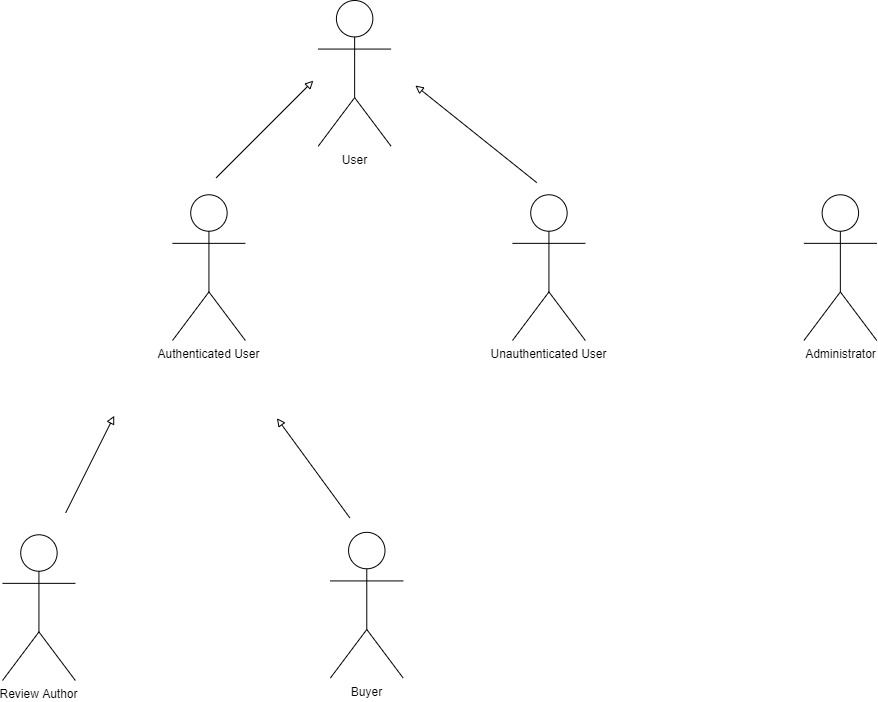

The diagram above was exported from draw.io. Its source (the exported page's mxGraphModel, read from the mxfile embedded in the PNG):
<mxGraphModel dx="1847" dy="548" grid="1" gridSize="10" guides="1" tooltips="1" connect="1" arrows="1" fold="1" page="1" pageScale="1" pageWidth="850" pageHeight="1100" math="0" shadow="0">
  <root>
    <mxCell id="0" />
    <mxCell id="1" parent="0" />
    <mxCell id="hPXaGZ-shEMqbO4TQvQO-1" value="" style="group;fontColor=default;" vertex="1" connectable="0" parent="1">
      <mxGeometry x="-30" y="20" width="874.28" height="680" as="geometry" />
    </mxCell>
    <mxCell id="hPXaGZ-shEMqbO4TQvQO-2" value="Authenticated User" style="shape=umlActor;verticalLabelPosition=bottom;verticalAlign=top;html=1;fontColor=default;strokeColor=default;fillColor=default;" vertex="1" parent="hPXaGZ-shEMqbO4TQvQO-1">
      <mxGeometry x="169.99888888888887" y="194.28571428571428" width="72.85666666666667" height="145.7142857142857" as="geometry" />
    </mxCell>
    <mxCell id="hPXaGZ-shEMqbO4TQvQO-3" value="User" style="shape=umlActor;verticalLabelPosition=bottom;verticalAlign=top;html=1;fontColor=default;strokeColor=default;fillColor=default;" vertex="1" parent="hPXaGZ-shEMqbO4TQvQO-1">
      <mxGeometry x="315.71222222222224" width="72.85666666666667" height="145.7142857142857" as="geometry" />
    </mxCell>
    <mxCell id="hPXaGZ-shEMqbO4TQvQO-4" value="Unauthenticated User" style="shape=umlActor;verticalLabelPosition=bottom;verticalAlign=top;html=1;fontColor=default;strokeColor=default;fillColor=default;" vertex="1" parent="hPXaGZ-shEMqbO4TQvQO-1">
      <mxGeometry x="509.99666666666667" y="194.28571428571428" width="72.85666666666667" height="145.7142857142857" as="geometry" />
    </mxCell>
    <mxCell id="hPXaGZ-shEMqbO4TQvQO-5" value="Review Author" style="shape=umlActor;verticalLabelPosition=bottom;verticalAlign=top;html=1;fontColor=default;strokeColor=default;fillColor=default;" vertex="1" parent="hPXaGZ-shEMqbO4TQvQO-1">
      <mxGeometry y="534.2857142857142" width="72.85666666666667" height="145.7142857142857" as="geometry" />
    </mxCell>
    <mxCell id="hPXaGZ-shEMqbO4TQvQO-6" value="Buyer" style="shape=umlActor;verticalLabelPosition=bottom;verticalAlign=top;html=1;fontColor=default;strokeColor=default;fillColor=default;" vertex="1" parent="hPXaGZ-shEMqbO4TQvQO-1">
      <mxGeometry x="327.855" y="531.8571428571428" width="72.85666666666667" height="145.7142857142857" as="geometry" />
    </mxCell>
    <mxCell id="hPXaGZ-shEMqbO4TQvQO-7" value="Administrator" style="shape=umlActor;verticalLabelPosition=bottom;verticalAlign=top;html=1;fontColor=default;strokeColor=default;fillColor=default;" vertex="1" parent="hPXaGZ-shEMqbO4TQvQO-1">
      <mxGeometry x="801.4233333333334" y="194.28571428571428" width="72.85666666666667" height="145.7142857142857" as="geometry" />
    </mxCell>
    <mxCell id="hPXaGZ-shEMqbO4TQvQO-8" value="" style="endArrow=block;html=1;rounded=0;labelBackgroundColor=default;fontColor=default;strokeColor=default;fillColor=default;endFill=0;" edge="1" parent="hPXaGZ-shEMqbO4TQvQO-1">
      <mxGeometry width="50" height="50" relative="1" as="geometry">
        <mxPoint x="213.71288888888887" y="177.28571428571428" as="sourcePoint" />
        <mxPoint x="310.8551111111111" y="80.14285714285714" as="targetPoint" />
      </mxGeometry>
    </mxCell>
    <mxCell id="hPXaGZ-shEMqbO4TQvQO-9" value="" style="endArrow=block;html=1;rounded=0;labelBackgroundColor=default;fontColor=default;strokeColor=default;fillColor=default;endFill=0;" edge="1" parent="hPXaGZ-shEMqbO4TQvQO-1">
      <mxGeometry width="50" height="50" relative="1" as="geometry">
        <mxPoint x="63.14244444444445" y="512.4285714285714" as="sourcePoint" />
        <mxPoint x="111.71355555555556" y="415.2857142857142" as="targetPoint" />
      </mxGeometry>
    </mxCell>
    <mxCell id="hPXaGZ-shEMqbO4TQvQO-10" value="" style="endArrow=block;html=1;rounded=0;labelBackgroundColor=default;fontColor=default;strokeColor=default;fillColor=default;endFill=0;" edge="1" parent="hPXaGZ-shEMqbO4TQvQO-1">
      <mxGeometry width="50" height="50" relative="1" as="geometry">
        <mxPoint x="347.2834444444444" y="517.2857142857142" as="sourcePoint" />
        <mxPoint x="274.4267777777778" y="417.71428571428567" as="targetPoint" />
      </mxGeometry>
    </mxCell>
    <mxCell id="hPXaGZ-shEMqbO4TQvQO-11" value="" style="endArrow=block;html=1;rounded=0;labelBackgroundColor=default;fontColor=default;strokeColor=default;fillColor=default;endFill=0;" edge="1" parent="hPXaGZ-shEMqbO4TQvQO-1">
      <mxGeometry width="50" height="50" relative="1" as="geometry">
        <mxPoint x="534.2822222222222" y="182.1428571428571" as="sourcePoint" />
        <mxPoint x="412.8544444444444" y="85" as="targetPoint" />
      </mxGeometry>
    </mxCell>
  </root>
</mxGraphModel>